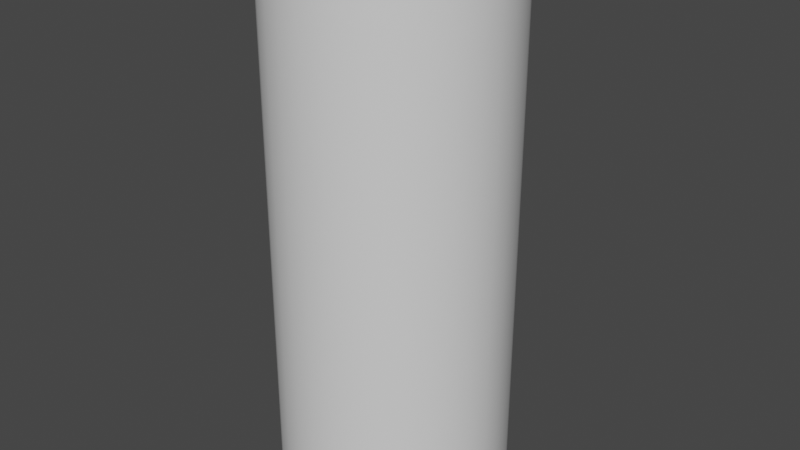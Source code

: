 # Source: papertowel.blend  (saved by Blender 3.4.6; exported with 4.5.12 LTS)
import bpy
from mathutils import Matrix  # noqa: F401  (used for matrix-valued properties, if any)

bpy.ops.wm.read_factory_settings(use_empty=True)
scene = bpy.context.scene
scene.name = 'Scene'

# ---- collections
col_collection = bpy.data.collections.new('Collection'); scene.collection.children.link(col_collection)

# ---- materials (node trees are filled in below, after node groups)
mat_paper = bpy.data.materials.new('paper')
mat_paper.use_transparent_shadow = False
mat_cardboard = bpy.data.materials.new('cardboard')
mat_cardboard.use_transparent_shadow = False

# ---- node groups
ng_auto_smooth = bpy.data.node_groups.new('Auto Smooth', 'GeometryNodeTree')
_s = ng_auto_smooth.interface.new_socket(name='Geometry', in_out='OUTPUT', socket_type='NodeSocketGeometry')
_s = ng_auto_smooth.interface.new_socket(name='Geometry', in_out='INPUT', socket_type='NodeSocketGeometry')
_s = ng_auto_smooth.interface.new_socket(name='Angle', in_out='INPUT', socket_type='NodeSocketFloat')
_s.subtype = 'ANGLE'
_s.min_value = 0.0
_s.max_value = 3.142
ng_auto_smooth.is_modifier = True
_N = ng_auto_smooth.nodes; _L = ng_auto_smooth.links
n0 = _N.new('NodeGroupOutput'); n0.name = 'Group Output'; n0.location = (480, -100)
n1 = _N.new('NodeGroupInput'); n1.name = 'Group Input'; n1.location = (-420, -300)
n2 = _N.new('NodeGroupInput'); n2.name = 'Group Input.001'; n2.location = (-60, -100)
n3 = _N.new('GeometryNodeSetShadeSmooth'); n3.name = 'Set Shade Smooth'; n3.location = (120, -100)
n3.domain = 'EDGE'
n4 = _N.new('GeometryNodeSetShadeSmooth'); n4.name = 'Set Shade Smooth.001'; n4.location = (300, -100)
n5 = _N.new('GeometryNodeInputMeshEdgeAngle'); n5.name = 'Edge Angle'; n5.location = (-420, -220)
n6 = _N.new('GeometryNodeInputEdgeSmooth'); n6.name = 'Is Edge Smooth'; n6.location = (-60, -160)
n7 = _N.new('GeometryNodeInputShadeSmooth'); n7.name = 'Is Face Smooth'; n7.location = (-240, -340)
n8 = _N.new('FunctionNodeBooleanMath'); n8.name = 'Boolean Math'; n8.location = (-60, -220)
n9 = _N.new('FunctionNodeCompare'); n9.name = 'Compare'; n9.location = (-240, -180)
n9.operation = 'LESS_EQUAL'
_L.new(n5.outputs[0], n9.inputs[0])
_L.new(n4.outputs[0], n0.inputs[0])
_L.new(n1.outputs[1], n9.inputs[1])
_L.new(n9.outputs[0], n8.inputs[0])
_L.new(n7.outputs[0], n8.inputs[1])
_L.new(n2.outputs[0], n3.inputs[0])
_L.new(n6.outputs[0], n3.inputs[1])
_L.new(n3.outputs[0], n4.inputs[0])
_L.new(n8.outputs[0], n3.inputs[2])
n0.is_active_output = True

# ---- material node trees
mat_paper.use_nodes = True; mat_paper.node_tree.nodes.clear()
_N = mat_paper.node_tree.nodes; _L = mat_paper.node_tree.links
n0 = _N.new('ShaderNodeBsdfPrincipled'); n0.name = 'Principled BSDF'; n0.location = (10, 300)
n0.distribution = 'GGX'
n0.subsurface_method = 'RANDOM_WALK_SKIN'
n0.inputs[3].default_value = 1.45
n0.inputs[27].default_value = (0.0, 0.0, 0.0, 1.0)
n0.inputs[28].default_value = 1.0
n1 = _N.new('ShaderNodeOutputMaterial'); n1.name = 'Material Output'; n1.location = (300, 300)
_L.new(n0.outputs[0], n1.inputs[0])
n1.is_active_output = True
mat_cardboard.use_nodes = True; mat_cardboard.node_tree.nodes.clear()
_N = mat_cardboard.node_tree.nodes; _L = mat_cardboard.node_tree.links
n0 = _N.new('ShaderNodeBsdfPrincipled'); n0.name = 'Principled BSDF'; n0.location = (10, 300)
n0.distribution = 'GGX'
n0.subsurface_method = 'RANDOM_WALK_SKIN'
n0.inputs[0].default_value = (0.1902, 0.07042, 0.03172, 1.0)
n0.inputs[2].default_value = 0.9961
n0.inputs[3].default_value = 1.45
n0.inputs[13].default_value = 0.2795
n0.inputs[14].default_value = (0.7258, 0.6853, 0.6722, 1.0)
n0.inputs[27].default_value = (0.0, 0.0, 0.0, 1.0)
n0.inputs[28].default_value = 1.0
n1 = _N.new('ShaderNodeOutputMaterial'); n1.name = 'Material Output'; n1.location = (300, 300)
_L.new(n0.outputs[0], n1.inputs[0])
n1.is_active_output = True

# ---- world
world_world = bpy.data.worlds.new('World'); scene.world = world_world
world_world.use_nodes = True; world_world.node_tree.nodes.clear()
_N = world_world.node_tree.nodes; _L = world_world.node_tree.links
n0 = _N.new('ShaderNodeOutputWorld'); n0.name = 'World Output'; n0.location = (300, 300)
n1 = _N.new('ShaderNodeBackground'); n1.name = 'Background'; n1.location = (10, 300)
n1.inputs[0].default_value = (0.05088, 0.05088, 0.05088, 1.0)
_L.new(n1.outputs[0], n0.inputs[0])
n0.is_active_output = True
world_world.color = (0.05088, 0.05088, 0.05088)
world_world.use_sun_shadow = False
world_world.sun_shadow_jitter_overblur = 0.0

# ---- meshes
me_cylinder = bpy.data.meshes.new('Cylinder')
me_cylinder.from_pydata([(2.293e-08, 0.02117, 0.1233), (0.00413, 0.02076, 0.1233), (0.008102, 0.01956, 0.1233), (0.01176, 0.0176, 0.1233), (0.01497, 0.01497, 0.1233), (0.0176, 0.01176, 0.1233), (0.01956, 0.008102, 0.1233), (0.02076, 0.00413, 0.1233), (0.02117, 1.21e-09, 0.1233), (0.02076, -0.00413, 0.1233), (0.01956, -0.008102, 0.1233), (0.0176, -0.01176, 0.1233), (0.01497, -0.01497, 0.1233), (0.01176, -0.0176, 0.1233), (0.008102, -0.01956, 0.1233), (0.00413, -0.02076, 0.1233), (2.293e-08, -0.02117, 0.1233), (-0.00413, -0.02076, 0.1233), (-0.008102, -0.01956, 0.1233), (-0.01176, -0.0176, 0.1233), (-0.01497, -0.01497, 0.1233), (-0.0176, -0.01176, 0.1233), (-0.01956, -0.008102, 0.1233), (-0.02076, -0.00413, 0.1233), (-0.02117, 1.21e-09, 0.1233), (-0.02076, 0.00413, 0.1233), (-0.01956, 0.008102, 0.1233), (-0.0176, 0.01176, 0.1233), (-0.01497, 0.01497, 0.1233), (-0.01176, 0.0176, 0.1233), (-0.008102, 0.01956, 0.1233), (-0.00413, 0.02076, 0.1233), (1.941e-08, 0.05226, 0.1233), (0.0102, 0.05125, 0.1233), (0.02, 0.04828, 0.1233), (0.02903, 0.04345, 0.1233), (0.03974, 0.03743, 0.1233), (0.04441, 0.02923, 0.1233), (0.04828, 0.02, 0.1233), (0.05125, 0.0102, 0.1233), (0.05226, 2.987e-09, 0.1233), (0.05125, -0.0102, 0.1233), (0.04828, -0.02, 0.1233), (0.04345, -0.02903, 0.1233), (0.03695, -0.03695, 0.1233), (0.02903, -0.04345, 0.1233), (0.02, -0.04828, 0.1233), (0.0102, -0.05125, 0.1233), (1.941e-08, -0.05226, 0.1233), (-0.0102, -0.05125, 0.1233), (-0.02, -0.04828, 0.1233), (-0.02903, -0.04345, 0.1233), (-0.03695, -0.03695, 0.1233), (-0.04345, -0.02903, 0.1233), (-0.04828, -0.02, 0.1233), (-0.05125, -0.0102, 0.1233), (-0.05226, 2.987e-09, 0.1233), (-0.05125, 0.0102, 0.1233), (-0.04828, 0.02, 0.1233), (-0.04345, 0.02903, 0.1233), (-0.03695, 0.03695, 0.1233), (-0.02903, 0.04345, 0.1233), (-0.02, 0.04828, 0.1233), (-0.0102, 0.05125, 0.1233), (2.343e-08, 0.01818, 0.1233), (0.003547, 0.01783, 0.1233), (0.006957, 0.0168, 0.1233), (0.0101, 0.01512, 0.1233), (0.01286, 0.01286, 0.1233), (0.01512, 0.0101, 0.1233), (0.0168, 0.006957, 0.1233), (0.01783, 0.003547, 0.1233), (0.01818, 1.046e-09, 0.1233), (0.01783, -0.003547, 0.1233), (0.0168, -0.006957, 0.1233), (0.01512, -0.0101, 0.1233), (0.01286, -0.01286, 0.1233), (0.0101, -0.01512, 0.1233), (0.006957, -0.0168, 0.1233), (0.003547, -0.01783, 0.1233), (2.343e-08, -0.01818, 0.1233), (-0.003547, -0.01783, 0.1233), (-0.006957, -0.0168, 0.1233), (-0.0101, -0.01512, 0.1233), (-0.01286, -0.01286, 0.1233), (-0.01512, -0.0101, 0.1233), (-0.0168, -0.006957, 0.1233), (-0.01783, -0.003547, 0.1233), (-0.01818, 1.046e-09, 0.1233), (-0.01783, 0.003547, 0.1233), (-0.0168, 0.006957, 0.1233), (-0.01512, 0.0101, 0.1233), (-0.01286, 0.01286, 0.1233), (-0.0101, 0.01512, 0.1233), (-0.006957, 0.0168, 0.1233), (-0.003547, 0.01783, 0.1233), (0.0102, 0.05125, 0.0), (0.02, 0.04828, 0.0), (0.02903, 0.04345, 0.0), (0.03974, 0.03743, 0.0), (0.04441, 0.02923, 0.0), (0.04828, 0.02, 0.0), (0.05125, 0.0102, 0.0), (0.05226, 2.987e-09, 0.0), (0.05125, -0.0102, 0.0), (0.04828, -0.02, 0.0), (0.04345, -0.02903, 0.0), (0.03695, -0.03695, 0.0), (0.02903, -0.04345, 0.0), (0.02, -0.04828, 0.0), (0.0102, -0.05125, 0.0), (1.941e-08, -0.05226, 0.0), (-0.0102, -0.05125, 0.0), (-0.02, -0.04828, 0.0), (-0.02903, -0.04345, 0.0), (-0.03695, -0.03695, 0.0), (-0.04345, -0.02903, 0.0), (-0.04828, -0.02, 0.0), (-0.05125, -0.0102, 0.0), (-0.05226, 2.987e-09, 0.0), (-0.05125, 0.0102, 0.0), (-0.04828, 0.02, 0.0), (-0.04345, 0.02903, 0.0), (-0.03695, 0.03695, 0.0), (-0.02903, 0.04345, 0.0), (-0.02, 0.04828, 0.0), (-0.0102, 0.05125, 0.0), (1.941e-08, 0.05226, 0.0), (0.00413, 0.02076, 0.125), (2.293e-08, 0.02117, 0.125), (0.008102, 0.01956, 0.125), (0.01176, 0.0176, 0.125), (0.01497, 0.01497, 0.125), (0.0176, 0.01176, 0.125), (0.01956, 0.008102, 0.125), (0.02076, 0.00413, 0.125), (0.02117, 1.21e-09, 0.125), (0.02076, -0.00413, 0.125), (0.01956, -0.008102, 0.125), (0.0176, -0.01176, 0.125), (0.01497, -0.01497, 0.125), (0.01176, -0.0176, 0.125), (0.008102, -0.01956, 0.125), (0.00413, -0.02076, 0.125), (2.293e-08, -0.02117, 0.125), (-0.00413, -0.02076, 0.125), (-0.008102, -0.01956, 0.125), (-0.01176, -0.0176, 0.125), (-0.01497, -0.01497, 0.125), (-0.0176, -0.01176, 0.125), (-0.01956, -0.008102, 0.125), (-0.02076, -0.00413, 0.125), (-0.02117, 1.21e-09, 0.125), (-0.02076, 0.00413, 0.125), (-0.01956, 0.008102, 0.125), (-0.0176, 0.01176, 0.125), (-0.01497, 0.01497, 0.125), (-0.01176, 0.0176, 0.125), (-0.008102, 0.01956, 0.125), (-0.00413, 0.02076, 0.125), (0.003547, 0.01783, 0.125), (2.343e-08, 0.01818, 0.125), (0.006957, 0.0168, 0.125), (0.0101, 0.01512, 0.125), (0.01286, 0.01286, 0.125), (0.01512, 0.0101, 0.125), (0.0168, 0.006957, 0.125), (0.01783, 0.003547, 0.125), (0.01818, 1.046e-09, 0.125), (0.01783, -0.003547, 0.125), (0.0168, -0.006957, 0.125), (0.01512, -0.0101, 0.125), (0.01286, -0.01286, 0.125), (0.0101, -0.01512, 0.125), (0.006957, -0.0168, 0.125), (0.003547, -0.01783, 0.125), (2.343e-08, -0.01818, 0.125), (-0.003547, -0.01783, 0.125), (-0.006957, -0.0168, 0.125), (-0.0101, -0.01512, 0.125), (-0.01286, -0.01286, 0.125), (-0.01512, -0.0101, 0.125), (-0.0168, -0.006957, 0.125), (-0.01783, -0.003547, 0.125), (-0.01818, 1.046e-09, 0.125), (-0.01783, 0.003547, 0.125), (-0.0168, 0.006957, 0.125), (-0.01512, 0.0101, 0.125), (-0.01286, 0.01286, 0.125), (-0.0101, 0.01512, 0.125), (-0.006957, 0.0168, 0.125), (-0.003547, 0.01783, 0.125), (2.293e-08, 0.02117, -0.1233), (0.00413, 0.02076, -0.1233), (0.008102, 0.01956, -0.1233), (0.01176, 0.0176, -0.1233), (0.01497, 0.01497, -0.1233), (0.0176, 0.01176, -0.1233), (0.01956, 0.008102, -0.1233), (0.02076, 0.00413, -0.1233), (0.02117, 1.21e-09, -0.1233), (0.02076, -0.00413, -0.1233), (0.01956, -0.008102, -0.1233), (0.0176, -0.01176, -0.1233), (0.01497, -0.01497, -0.1233), (0.01176, -0.0176, -0.1233), (0.008102, -0.01956, -0.1233), (0.00413, -0.02076, -0.1233), (2.293e-08, -0.02117, -0.1233), (-0.00413, -0.02076, -0.1233), (-0.008102, -0.01956, -0.1233), (-0.01176, -0.0176, -0.1233), (-0.01497, -0.01497, -0.1233), (-0.0176, -0.01176, -0.1233), (-0.01956, -0.008102, -0.1233), (-0.02076, -0.00413, -0.1233), (-0.02117, 1.21e-09, -0.1233), (-0.02076, 0.00413, -0.1233), (-0.01956, 0.008102, -0.1233), (-0.0176, 0.01176, -0.1233), (-0.01497, 0.01497, -0.1233), (-0.01176, 0.0176, -0.1233), (-0.008102, 0.01956, -0.1233), (-0.00413, 0.02076, -0.1233), (1.941e-08, 0.05226, -0.1233), (0.0102, 0.05125, -0.1233), (0.02, 0.04828, -0.1233), (0.02903, 0.04345, -0.1233), (0.03974, 0.03743, -0.1233), (0.04441, 0.02923, -0.1233), (0.04828, 0.02, -0.1233), (0.05125, 0.0102, -0.1233), (0.05226, 2.987e-09, -0.1233), (0.05125, -0.0102, -0.1233), (0.04828, -0.02, -0.1233), (0.04345, -0.02903, -0.1233), (0.03695, -0.03695, -0.1233), (0.02903, -0.04345, -0.1233), (0.02, -0.04828, -0.1233), (0.0102, -0.05125, -0.1233), (1.941e-08, -0.05226, -0.1233), (-0.0102, -0.05125, -0.1233), (-0.02, -0.04828, -0.1233), (-0.02903, -0.04345, -0.1233), (-0.03695, -0.03695, -0.1233), (-0.04345, -0.02903, -0.1233), (-0.04828, -0.02, -0.1233), (-0.05125, -0.0102, -0.1233), (-0.05226, 2.987e-09, -0.1233), (-0.05125, 0.0102, -0.1233), (-0.04828, 0.02, -0.1233), (-0.04345, 0.02903, -0.1233), (-0.03695, 0.03695, -0.1233), (-0.02903, 0.04345, -0.1233), (-0.02, 0.04828, -0.1233), (-0.0102, 0.05125, -0.1233), (2.343e-08, 0.01818, -0.1233), (0.003547, 0.01783, -0.1233), (0.006957, 0.0168, -0.1233), (0.0101, 0.01512, -0.1233), (0.01286, 0.01286, -0.1233), (0.01512, 0.0101, -0.1233), (0.0168, 0.006957, -0.1233), (0.01783, 0.003547, -0.1233), (0.01818, 1.046e-09, -0.1233), (0.01783, -0.003547, -0.1233), (0.0168, -0.006957, -0.1233), (0.01512, -0.0101, -0.1233), (0.01286, -0.01286, -0.1233), (0.0101, -0.01512, -0.1233), (0.006957, -0.0168, -0.1233), (0.003547, -0.01783, -0.1233), (2.343e-08, -0.01818, -0.1233), (-0.003547, -0.01783, -0.1233), (-0.006957, -0.0168, -0.1233), (-0.0101, -0.01512, -0.1233), (-0.01286, -0.01286, -0.1233), (-0.01512, -0.0101, -0.1233), (-0.0168, -0.006957, -0.1233), (-0.01783, -0.003547, -0.1233), (-0.01818, 1.046e-09, -0.1233), (-0.01783, 0.003547, -0.1233), (-0.0168, 0.006957, -0.1233), (-0.01512, 0.0101, -0.1233), (-0.01286, 0.01286, -0.1233), (-0.0101, 0.01512, -0.1233), (-0.006957, 0.0168, -0.1233), (-0.003547, 0.01783, -0.1233), (0.00413, 0.02076, -0.125), (2.293e-08, 0.02117, -0.125), (0.008102, 0.01956, -0.125), (0.01176, 0.0176, -0.125), (0.01497, 0.01497, -0.125), (0.0176, 0.01176, -0.125), (0.01956, 0.008102, -0.125), (0.02076, 0.00413, -0.125), (0.02117, 1.21e-09, -0.125), (0.02076, -0.00413, -0.125), (0.01956, -0.008102, -0.125), (0.0176, -0.01176, -0.125), (0.01497, -0.01497, -0.125), (0.01176, -0.0176, -0.125), (0.008102, -0.01956, -0.125), (0.00413, -0.02076, -0.125), (2.293e-08, -0.02117, -0.125), (-0.00413, -0.02076, -0.125), (-0.008102, -0.01956, -0.125), (-0.01176, -0.0176, -0.125), (-0.01497, -0.01497, -0.125), (-0.0176, -0.01176, -0.125), (-0.01956, -0.008102, -0.125), (-0.02076, -0.00413, -0.125), (-0.02117, 1.21e-09, -0.125), (-0.02076, 0.00413, -0.125), (-0.01956, 0.008102, -0.125), (-0.0176, 0.01176, -0.125), (-0.01497, 0.01497, -0.125), (-0.01176, 0.0176, -0.125), (-0.008102, 0.01956, -0.125), (-0.00413, 0.02076, -0.125), (0.003547, 0.01783, -0.125), (2.343e-08, 0.01818, -0.125), (0.006957, 0.0168, -0.125), (0.0101, 0.01512, -0.125), (0.01286, 0.01286, -0.125), (0.01512, 0.0101, -0.125), (0.0168, 0.006957, -0.125), (0.01783, 0.003547, -0.125), (0.01818, 1.046e-09, -0.125), (0.01783, -0.003547, -0.125), (0.0168, -0.006957, -0.125), (0.01512, -0.0101, -0.125), (0.01286, -0.01286, -0.125), (0.0101, -0.01512, -0.125), (0.006957, -0.0168, -0.125), (0.003547, -0.01783, -0.125), (2.343e-08, -0.01818, -0.125), (-0.003547, -0.01783, -0.125), (-0.006957, -0.0168, -0.125), (-0.0101, -0.01512, -0.125), (-0.01286, -0.01286, -0.125), (-0.01512, -0.0101, -0.125), (-0.0168, -0.006957, -0.125), (-0.01783, -0.003547, -0.125), (-0.01818, 1.046e-09, -0.125), (-0.01783, 0.003547, -0.125), (-0.0168, 0.006957, -0.125), (-0.01512, 0.0101, -0.125), (-0.01286, 0.01286, -0.125), (-0.0101, 0.01512, -0.125), (-0.006957, 0.0168, -0.125), (-0.003547, 0.01783, -0.125), (0.01337, 0.01629, 0.1233), (0.03299, 0.0402, 0.1233), (0.01148, 0.01399, 0.1233), (0.01337, 0.01629, 0.125), (0.01148, 0.01399, 0.125), (0.01337, 0.01629, -0.1233), (0.03299, 0.0402, -0.1233), (0.01148, 0.01399, -0.1233), (0.01337, 0.01629, -0.125), (0.01148, 0.01399, -0.125), (0.03237, 0.04745, 0.1233), (0.03237, 0.04745, 0.0), (0.02802, 0.0444, 0.0), (0.03237, 0.04745, -0.1233), (0.01082, 0.05434, 0.1233), (0.01338, 0.05878, 0.1233), (0.01338, 0.05878, 0.0), (0.01082, 0.05434, 0.0), (0.01082, 0.05434, -0.1233), (0.01338, 0.05878, -0.1233), (-0.008891, 0.05746, 0.1233), (-0.008584, 0.06257, 0.1233), (-0.008584, 0.06257, 0.0), (-0.008891, 0.05746, 0.0), (-0.008891, 0.05746, -0.1233), (-0.008584, 0.06257, -0.1233), (-0.03008, 0.05289, 0.1233), (-0.03104, 0.05793, 0.1233), (-0.03104, 0.05793, 0.0), (-0.03008, 0.05289, 0.0), (-0.03008, 0.05289, -0.1233), (-0.03104, 0.05793, -0.1233)], [], [(32, 0, 1, 33), (33, 1, 2, 34), (34, 2, 3, 35), (353, 352, 4, 36), (36, 4, 5, 37), (37, 5, 6, 38), (38, 6, 7, 39), (39, 7, 8, 40), (40, 8, 9, 41), (41, 9, 10, 42), (42, 10, 11, 43), (43, 11, 12, 44), (44, 12, 13, 45), (45, 13, 14, 46), (46, 14, 15, 47), (47, 15, 16, 48), (48, 16, 17, 49), (49, 17, 18, 50), (50, 18, 19, 51), (51, 19, 20, 52), (52, 20, 21, 53), (53, 21, 22, 54), (54, 22, 23, 55), (55, 23, 24, 56), (56, 24, 25, 57), (57, 25, 26, 58), (58, 26, 27, 59), (59, 27, 28, 60), (60, 28, 29, 61), (61, 29, 30, 62), (88, 89, 185, 184), (62, 30, 31, 63), (63, 31, 0, 32), (126, 63, 32, 127), (125, 62, 63, 126), (124, 61, 62, 125), (123, 60, 61, 124), (122, 59, 60, 123), (121, 58, 59, 122), (120, 57, 58, 121), (119, 56, 57, 120), (118, 55, 56, 119), (117, 54, 55, 118), (116, 53, 54, 117), (115, 52, 53, 116), (114, 51, 52, 115), (113, 50, 51, 114), (112, 49, 50, 113), (111, 48, 49, 112), (110, 47, 48, 111), (109, 46, 47, 110), (108, 45, 46, 109), (107, 44, 45, 108), (106, 43, 44, 107), (105, 42, 43, 106), (104, 41, 42, 105), (103, 40, 41, 104), (102, 39, 40, 103), (101, 38, 39, 102), (100, 37, 38, 101), (99, 36, 37, 100), (99, 228, 365, 363), (97, 34, 35, 98), (96, 33, 34, 97), (127, 32, 33, 96), (355, 131, 163, 356), (16, 15, 143, 144), (87, 88, 184, 183), (15, 14, 142, 143), (86, 87, 183, 182), (14, 13, 141, 142), (85, 86, 182, 181), (13, 12, 140, 141), (84, 85, 181, 180), (12, 11, 139, 140), (83, 84, 180, 179), (11, 10, 138, 139), (82, 83, 179, 178), (10, 9, 137, 138), (81, 82, 178, 177), (9, 8, 136, 137), (80, 81, 177, 176), (8, 7, 135, 136), (79, 80, 176, 175), (7, 6, 134, 135), (78, 79, 175, 174), (6, 5, 133, 134), (0, 31, 159, 129), (77, 78, 174, 173), (5, 4, 132, 133), (31, 30, 158, 159), (76, 77, 173, 172), (352, 3, 131, 355), (30, 29, 157, 158), (75, 76, 172, 171), (3, 2, 130, 131), (29, 28, 156, 157), (141, 140, 172, 173), (150, 149, 181, 182), (159, 158, 190, 191), (137, 136, 168, 169), (146, 145, 177, 178), (155, 154, 186, 187), (133, 132, 164, 165), (142, 141, 173, 174), (151, 150, 182, 183), (128, 129, 161, 160), (129, 159, 191, 161), (138, 137, 169, 170), (147, 146, 178, 179), (156, 155, 187, 188), (134, 133, 165, 166), (143, 142, 174, 175), (152, 151, 183, 184), (130, 128, 160, 162), (139, 138, 170, 171), (148, 147, 179, 180), (157, 156, 188, 189), (135, 134, 166, 167), (144, 143, 175, 176), (153, 152, 184, 185), (131, 130, 162, 163), (140, 139, 171, 172), (149, 148, 180, 181), (158, 157, 189, 190), (136, 135, 167, 168), (145, 144, 176, 177), (154, 153, 185, 186), (17, 16, 144, 145), (89, 90, 186, 185), (18, 17, 145, 146), (90, 91, 187, 186), (64, 65, 160, 161), (19, 18, 146, 147), (91, 92, 188, 187), (65, 66, 162, 160), (20, 19, 147, 148), (92, 93, 189, 188), (66, 67, 163, 162), (21, 20, 148, 149), (93, 94, 190, 189), (354, 68, 164, 356), (22, 21, 149, 150), (94, 95, 191, 190), (68, 69, 165, 164), (23, 22, 150, 151), (95, 64, 161, 191), (69, 70, 166, 165), (24, 23, 151, 152), (70, 71, 167, 166), (25, 24, 152, 153), (71, 72, 168, 167), (26, 25, 153, 154), (1, 0, 129, 128), (72, 73, 169, 168), (27, 26, 154, 155), (73, 74, 170, 169), (28, 27, 155, 156), (2, 1, 128, 130), (74, 75, 171, 170), (224, 225, 193, 192), (225, 226, 194, 193), (226, 227, 195, 194), (358, 228, 196, 357), (228, 229, 197, 196), (229, 230, 198, 197), (230, 231, 199, 198), (231, 232, 200, 199), (232, 233, 201, 200), (233, 234, 202, 201), (234, 235, 203, 202), (235, 236, 204, 203), (236, 237, 205, 204), (237, 238, 206, 205), (238, 239, 207, 206), (239, 240, 208, 207), (240, 241, 209, 208), (241, 242, 210, 209), (242, 243, 211, 210), (243, 244, 212, 211), (244, 245, 213, 212), (245, 246, 214, 213), (246, 247, 215, 214), (247, 248, 216, 215), (248, 249, 217, 216), (249, 250, 218, 217), (250, 251, 219, 218), (251, 252, 220, 219), (252, 253, 221, 220), (253, 254, 222, 221), (280, 344, 345, 281), (254, 255, 223, 222), (255, 224, 192, 223), (126, 127, 224, 255), (125, 126, 255, 254), (124, 125, 254, 253), (123, 124, 253, 252), (122, 123, 252, 251), (121, 122, 251, 250), (120, 121, 250, 249), (119, 120, 249, 248), (118, 119, 248, 247), (117, 118, 247, 246), (116, 117, 246, 245), (115, 116, 245, 244), (114, 115, 244, 243), (113, 114, 243, 242), (112, 113, 242, 241), (111, 112, 241, 240), (110, 111, 240, 239), (109, 110, 239, 238), (108, 109, 238, 237), (107, 108, 237, 236), (106, 107, 236, 235), (105, 106, 235, 234), (104, 105, 234, 233), (103, 104, 233, 232), (102, 103, 232, 231), (101, 102, 231, 230), (100, 101, 230, 229), (99, 100, 229, 228), (36, 99, 363, 362), (97, 98, 227, 226), (96, 97, 226, 225), (127, 96, 225, 224), (360, 361, 323, 291), (208, 304, 303, 207), (279, 343, 344, 280), (207, 303, 302, 206), (278, 342, 343, 279), (206, 302, 301, 205), (277, 341, 342, 278), (205, 301, 300, 204), (276, 340, 341, 277), (204, 300, 299, 203), (275, 339, 340, 276), (203, 299, 298, 202), (274, 338, 339, 275), (202, 298, 297, 201), (273, 337, 338, 274), (201, 297, 296, 200), (272, 336, 337, 273), (200, 296, 295, 199), (271, 335, 336, 272), (199, 295, 294, 198), (270, 334, 335, 271), (198, 294, 293, 197), (192, 289, 319, 223), (269, 333, 334, 270), (197, 293, 292, 196), (223, 319, 318, 222), (268, 332, 333, 269), (357, 360, 291, 195), (222, 318, 317, 221), (267, 331, 332, 268), (195, 291, 290, 194), (221, 317, 316, 220), (301, 333, 332, 300), (310, 342, 341, 309), (319, 351, 350, 318), (297, 329, 328, 296), (306, 338, 337, 305), (315, 347, 346, 314), (293, 325, 324, 292), (302, 334, 333, 301), (311, 343, 342, 310), (288, 320, 321, 289), (289, 321, 351, 319), (298, 330, 329, 297), (307, 339, 338, 306), (316, 348, 347, 315), (294, 326, 325, 293), (303, 335, 334, 302), (312, 344, 343, 311), (290, 322, 320, 288), (299, 331, 330, 298), (308, 340, 339, 307), (317, 349, 348, 316), (295, 327, 326, 294), (304, 336, 335, 303), (313, 345, 344, 312), (291, 323, 322, 290), (300, 332, 331, 299), (309, 341, 340, 308), (318, 350, 349, 317), (296, 328, 327, 295), (305, 337, 336, 304), (314, 346, 345, 313), (209, 305, 304, 208), (281, 345, 346, 282), (210, 306, 305, 209), (282, 346, 347, 283), (256, 321, 320, 257), (211, 307, 306, 210), (283, 347, 348, 284), (257, 320, 322, 258), (212, 308, 307, 211), (284, 348, 349, 285), (258, 322, 323, 259), (213, 309, 308, 212), (285, 349, 350, 286), (359, 361, 324, 260), (214, 310, 309, 213), (286, 350, 351, 287), (260, 324, 325, 261), (215, 311, 310, 214), (287, 351, 321, 256), (261, 325, 326, 262), (216, 312, 311, 215), (262, 326, 327, 263), (217, 313, 312, 216), (263, 327, 328, 264), (218, 314, 313, 217), (193, 288, 289, 192), (264, 328, 329, 265), (219, 315, 314, 218), (265, 329, 330, 266), (220, 316, 315, 219), (194, 290, 288, 193), (266, 330, 331, 267), (79, 271, 272, 80), (78, 270, 271, 79), (77, 269, 270, 78), (76, 268, 269, 77), (75, 267, 268, 76), (74, 266, 267, 75), (73, 265, 266, 74), (72, 264, 265, 73), (71, 263, 264, 72), (70, 262, 263, 71), (69, 261, 262, 70), (68, 260, 261, 69), (354, 359, 260, 68), (66, 258, 259, 67), (65, 257, 258, 66), (64, 256, 257, 65), (95, 287, 256, 64), (94, 286, 287, 95), (93, 285, 286, 94), (92, 284, 285, 93), (91, 283, 284, 92), (90, 282, 283, 91), (89, 281, 282, 90), (88, 280, 281, 89), (87, 279, 280, 88), (86, 278, 279, 87), (85, 277, 278, 86), (84, 276, 277, 85), (83, 275, 276, 84), (82, 274, 275, 83), (81, 273, 274, 82), (80, 272, 273, 81), (67, 259, 359, 354), (259, 323, 361, 359), (196, 292, 360, 357), (292, 324, 361, 360), (227, 358, 357, 195), (67, 354, 356, 163), (4, 352, 355, 132), (132, 355, 356, 164), (35, 3, 352, 353), (363, 365, 371, 368), (364, 35, 366, 369), (353, 36, 362, 35), (228, 358, 227, 365), (371, 370, 376, 377), (370, 369, 375, 376), (35, 362, 367, 366), (227, 364, 369, 370), (365, 227, 370, 371), (362, 363, 368, 367), (374, 377, 383, 380), (375, 372, 378, 381), (367, 368, 374, 373), (369, 366, 372, 375), (368, 371, 377, 374), (366, 367, 373, 372), (381, 378, 379, 380), (381, 380, 383, 382), (372, 373, 379, 378), (376, 375, 381, 382), (377, 376, 382, 383), (373, 374, 380, 379)])
me_cylinder.polygons.foreach_set('use_smooth', [True] * 383)
me_cylinder.polygons.foreach_set('material_index', [0, 0, 0, 0, 0, 0, 0, 0, 0, 0, 0, 0, 0, 0, 0, 0, 0, 0, 0, 0, 0, 0, 0, 0, 0, 0, 0, 0, 0, 0, 1, 0, 0, 0, 0, 0, 0, 0, 0, 0, 0, 0, 0, 0, 0, 0, 0, 0, 0, 0, 0, 0, 0, 0, 0, 0, 0, 0, 0, 0, 0, 0, 0, 0, 0, 1, 1, 1, 1, 1, 1, 1, 1, 1, 1, 1, 1, 1, 1, 1, 1, 1, 1, 1, 1, 1, 1, 1, 1, 1, 1, 1, 1, 1, 1, 1, 1, 1, 1, 1, 1, 1, 1, 1, 1, 1, 1, 1, 1, 1, 1, 1, 1, 1, 1, 1, 1, 1, 1, 1, 1, 1, 1, 1, 1, 1, 1, 1, 1, 1, 1, 1, 1, 1, 1, 1, 1, 1, 1, 1, 1, 1, 1, 1, 1, 1, 1, 1, 1, 1, 1, 1, 1, 1, 1, 1, 1, 1, 1, 1, 0, 0, 0, 0, 0, 0, 0, 0, 0, 0, 0, 0, 0, 0, 0, 0, 0, 0, 0, 0, 0, 0, 0, 0, 0, 0, 0, 0, 0, 0, 1, 0, 0, 0, 0, 0, 0, 0, 0, 0, 0, 0, 0, 0, 0, 0, 0, 0, 0, 0, 0, 0, 0, 0, 0, 0, 0, 0, 0, 0, 0, 0, 0, 0, 0, 1, 1, 1, 1, 1, 1, 1, 1, 1, 1, 1, 1, 1, 1, 1, 1, 1, 1, 1, 1, 1, 1, 1, 1, 1, 1, 1, 1, 1, 1, 1, 1, 1, 1, 1, 1, 1, 1, 1, 1, 1, 1, 1, 1, 1, 1, 1, 1, 1, 1, 1, 1, 1, 1, 1, 1, 1, 1, 1, 1, 1, 1, 1, 1, 1, 1, 1, 1, 1, 1, 1, 1, 1, 1, 1, 1, 1, 1, 1, 1, 1, 1, 1, 1, 1, 1, 1, 1, 1, 1, 1, 1, 1, 1, 1, 1, 1, 1, 1, 1, 1, 1, 1, 1, 1, 1, 1, 1, 1, 1, 1, 1, 1, 1, 1, 1, 1, 1, 1, 1, 1, 1, 1, 1, 1, 1, 1, 1, 1, 1, 1, 0, 1, 1, 1, 0, 0, 0, 0, 0, 0, 0, 0, 0, 0, 0, 0, 0, 0, 0, 0, 0, 0, 0, 0, 0, 0, 0])
_uv = me_cylinder.uv_layers.new(name='UVMap')
_uv.uv.foreach_set('vector', [1.0, 0.9938, 1.0, 1.0, 0.9688, 1.0, 0.9688, 0.9938, 0.9688, 0.9938, 0.9688, 1.0, 0.9375, 1.0, 0.9375, 0.9938, 0.9375, 0.9938, 0.9375, 1.0, 0.9062, 1.0, 0.9062, 0.9938, 0.8906, 0.9938, 0.8906, 1.0, 0.875, 1.0, 0.875, 0.9938, 0.875, 0.9938, 0.875, 1.0, 0.8438, 1.0, 0.8437, 0.9938, 0.8437, 0.9938, 0.8438, 1.0, 0.8125, 1.0, 0.8125, 0.9938, 0.8125, 0.9938, 0.8125, 1.0, 0.7812, 1.0, 0.7812, 0.9938, 0.7812, 0.9938, 0.7812, 1.0, 0.75, 1.0, 0.75, 0.9938, 0.75, 0.9938, 0.75, 1.0, 0.7188, 1.0, 0.7188, 0.9938, 0.7188, 0.9938, 0.7188, 1.0, 0.6875, 1.0, 0.6875, 0.9938, 0.6875, 0.9938, 0.6875, 1.0, 0.6562, 1.0, 0.6562, 0.9938, 0.6562, 0.9938, 0.6562, 1.0, 0.625, 1.0, 0.625, 0.9938, 0.625, 0.9938, 0.625, 1.0, 0.5938, 1.0, 0.5938, 0.9938, 0.5938, 0.9938, 0.5938, 1.0, 0.5625, 1.0, 0.5625, 0.9938, 0.5625, 0.9938, 0.5625, 1.0, 0.5312, 1.0, 0.5312, 0.9938, 0.5312, 0.9938, 0.5312, 1.0, 0.5, 1.0, 0.5, 0.9938, 0.5, 0.9938, 0.5, 1.0, 0.4688, 1.0, 0.4688, 0.9938, 0.4688, 0.9938, 0.4688, 1.0, 0.4375, 1.0, 0.4375, 0.9938, 0.4375, 0.9938, 0.4375, 1.0, 0.4062, 1.0, 0.4062, 0.9938, 0.4062, 0.9938, 0.4062, 1.0, 0.375, 1.0, 0.375, 0.9938, 0.375, 0.9938, 0.375, 1.0, 0.3438, 1.0, 0.3438, 0.9938, 0.3438, 0.9938, 0.3438, 1.0, 0.3125, 1.0, 0.3125, 0.9938, 0.3125, 0.9938, 0.3125, 1.0, 0.2812, 1.0, 0.2812, 0.9938, 0.2812, 0.9938, 0.2812, 1.0, 0.25, 1.0, 0.25, 0.9938, 0.25, 0.9938, 0.25, 1.0, 0.2188, 1.0, 0.2188, 0.9938, 0.2188, 0.9938, 0.2188, 1.0, 0.1875, 1.0, 0.1875, 0.9938, 0.1875, 0.9938, 0.1875, 1.0, 0.1562, 1.0, 0.1562, 0.9938, 0.1562, 0.9938, 0.1562, 1.0, 0.125, 1.0, 0.125, 0.9938, 0.125, 0.9938, 0.125, 1.0, 0.09375, 1.0, 0.09375, 0.9938, 0.09375, 0.9938, 0.09375, 1.0, 0.0625, 1.0, 0.0625, 0.9938, 0.0, 0.0, 0.0, 0.0, 0.0, 0.0, 0.0, 0.0, 0.0625, 0.9938, 0.0625, 1.0, 0.03125, 1.0, 0.03125, 0.9938, 0.03125, 0.9938, 0.03125, 1.0, 0.0, 1.0, 0.0, 0.9938, 0.03125, 0.7508, 0.03125, 0.9938, 0.0, 0.9938, 0.0, 0.7508, 0.0625, 0.7508, 0.0625, 0.9938, 0.03125, 0.9938, 0.03125, 0.7508, 0.09375, 0.7508, 0.09375, 0.9938, 0.0625, 0.9938, 0.0625, 0.7508, 0.125, 0.7508, 0.125, 0.9938, 0.09375, 0.9938, 0.09375, 0.7508, 0.1562, 0.7508, 0.1562, 0.9938, 0.125, 0.9938, 0.125, 0.7508, 0.1875, 0.7508, 0.1875, 0.9938, 0.1562, 0.9938, 0.1562, 0.7508, 0.2188, 0.7508, 0.2188, 0.9938, 0.1875, 0.9938, 0.1875, 0.7508, 0.25, 0.7508, 0.25, 0.9938, 0.2188, 0.9938, 0.2188, 0.7508, 0.2812, 0.7508, 0.2812, 0.9938, 0.25, 0.9938, 0.25, 0.7508, 0.3125, 0.7508, 0.3125, 0.9938, 0.2812, 0.9938, 0.2812, 0.7508, 0.3438, 0.7508, 0.3438, 0.9938, 0.3125, 0.9938, 0.3125, 0.7508, 0.375, 0.7508, 0.375, 0.9938, 0.3438, 0.9938, 0.3438, 0.7508, 0.4062, 0.7508, 0.4062, 0.9938, 0.375, 0.9938, 0.375, 0.7508, 0.4375, 0.7508, 0.4375, 0.9938, 0.4062, 0.9938, 0.4062, 0.7508, 0.4688, 0.7508, 0.4688, 0.9938, 0.4375, 0.9938, 0.4375, 0.7508, 0.5, 0.7508, 0.5, 0.9938, 0.4688, 0.9938, 0.4688, 0.7508, 0.5312, 0.7508, 0.5312, 0.9938, 0.5, 0.9938, 0.5, 0.7508, 0.5625, 0.7508, 0.5625, 0.9938, 0.5312, 0.9938, 0.5312, 0.7508, 0.5938, 0.7508, 0.5938, 0.9938, 0.5625, 0.9938, 0.5625, 0.7508, 0.625, 0.7508, 0.625, 0.9938, 0.5938, 0.9938, 0.5938, 0.7508, 0.6562, 0.7508, 0.6562, 0.9938, 0.625, 0.9938, 0.625, 0.7508, 0.6875, 0.7508, 0.6875, 0.9938, 0.6562, 0.9938, 0.6562, 0.7508, 0.7188, 0.7508, 0.7188, 0.9938, 0.6875, 0.9938, 0.6875, 0.7508, 0.75, 0.7508, 0.75, 0.9938, 0.7188, 0.9938, 0.7188, 0.7508, 0.7812, 0.7508, 0.7812, 0.9938, 0.75, 0.9938, 0.75, 0.7508, 0.8125, 0.7508, 0.8125, 0.9938, 0.7812, 0.9938, 0.7812, 0.7508, 0.8438, 0.7508, 0.8437, 0.9938, 0.8125, 0.9938, 0.8125, 0.7508, 0.875, 0.7508, 0.875, 0.9938, 0.8437, 0.9938, 0.8438, 0.7508, 0.875, 0.7508, 0.875, 0.9938, 0.875, 0.9938, 0.875, 0.7508, 0.9375, 0.7508, 0.9375, 0.9938, 0.9062, 0.9938, 0.9062, 0.7508, 0.9688, 0.7508, 0.9688, 0.9938, 0.9375, 0.9938, 0.9375, 0.7508, 1.0, 0.7508, 1.0, 0.9938, 0.9688, 0.9938, 0.9688, 0.7508, 0.8906, 1.0, 0.9062, 1.0, 0.9062, 1.0, 0.8906, 1.0, 0.5, 1.0, 0.5312, 1.0, 0.5312, 1.0, 0.5, 1.0, 0.0, 0.0, 0.0, 0.0, 0.0, 0.0, 0.0, 0.0, 0.5312, 1.0, 0.5625, 1.0, 0.5625, 1.0, 0.5312, 1.0, 0.0, 0.0, 0.0, 0.0, 0.0, 0.0, 0.0, 0.0, 0.5625, 1.0, 0.5938, 1.0, 0.5938, 1.0, 0.5625, 1.0, 0.0, 0.0, 0.0, 0.0, 0.0, 0.0, 0.0, 0.0, 0.5938, 1.0, 0.625, 1.0, 0.625, 1.0, 0.5938, 1.0, 0.0, 0.0, 0.0, 0.0, 0.0, 0.0, 0.0, 0.0, 0.625, 1.0, 0.6562, 1.0, 0.6562, 1.0, 0.625, 1.0, 0.0, 0.0, 0.0, 0.0, 0.0, 0.0, 0.0, 0.0, 0.6562, 1.0, 0.6875, 1.0, 0.6875, 1.0, 0.6562, 1.0, 0.0, 0.0, 0.0, 0.0, 0.0, 0.0, 0.0, 0.0, 0.6875, 1.0, 0.7188, 1.0, 0.7188, 1.0, 0.6875, 1.0, 0.0, 0.0, 0.0, 0.0, 0.0, 0.0, 0.0, 0.0, 0.7188, 1.0, 0.75, 1.0, 0.75, 1.0, 0.7188, 1.0, 0.0, 0.0, 0.0, 0.0, 0.0, 0.0, 0.0, 0.0, 0.75, 1.0, 0.7812, 1.0, 0.7812, 1.0, 0.75, 1.0, 0.0, 0.0, 0.0, 0.0, 0.0, 0.0, 0.0, 0.0, 0.7812, 1.0, 0.8125, 1.0, 0.8125, 1.0, 0.7812, 1.0, 0.0, 0.0, 0.0, 0.0, 0.0, 0.0, 0.0, 0.0, 0.8125, 1.0, 0.8438, 1.0, 0.8438, 1.0, 0.8125, 1.0, 0.0, 1.0, 0.03125, 1.0, 0.03125, 1.0, 0.0, 1.0, 0.0, 0.0, 0.0, 0.0, 0.0, 0.0, 0.0, 0.0, 0.8438, 1.0, 0.875, 1.0, 0.875, 1.0, 0.8438, 1.0, 0.03125, 1.0, 0.0625, 1.0, 0.0625, 1.0, 0.03125, 1.0, 0.0, 0.0, 0.0, 0.0, 0.0, 0.0, 0.0, 0.0, 0.8906, 1.0, 0.9062, 1.0, 0.9062, 1.0, 0.8906, 1.0, 0.0625, 1.0, 0.09375, 1.0, 0.09375, 1.0, 0.0625, 1.0, 0.0, 0.0, 0.0, 0.0, 0.0, 0.0, 0.0, 0.0, 0.9062, 1.0, 0.9375, 1.0, 0.9375, 1.0, 0.9062, 1.0, 0.09375, 1.0, 0.125, 1.0, 0.125, 1.0, 0.09375, 1.0, 0.5938, 1.0, 0.625, 1.0, 0.625, 1.0, 0.5938, 1.0, 0.3125, 1.0, 0.3438, 1.0, 0.3438, 1.0, 0.3125, 1.0, 0.03125, 1.0, 0.0625, 1.0, 0.0625, 1.0, 0.03125, 1.0, 0.7188, 1.0, 0.75, 1.0, 0.75, 1.0, 0.7188, 1.0, 0.4375, 1.0, 0.4688, 1.0, 0.4688, 1.0, 0.4375, 1.0, 0.1562, 1.0, 0.1875, 1.0, 0.1875, 1.0, 0.1562, 1.0, 0.8438, 1.0, 0.875, 1.0, 0.875, 1.0, 0.8438, 1.0, 0.5625, 1.0, 0.5938, 1.0, 0.5938, 1.0, 0.5625, 1.0, 0.2812, 1.0, 0.3125, 1.0, 0.3125, 1.0, 0.2812, 1.0, 0.9688, 1.0, 1.0, 1.0, 1.0, 1.0, 0.9688, 1.0, 0.0, 1.0, 0.03125, 1.0, 0.03125, 1.0, 0.0, 1.0, 0.6875, 1.0, 0.7188, 1.0, 0.7188, 1.0, 0.6875, 1.0, 0.4062, 1.0, 0.4375, 1.0, 0.4375, 1.0, 0.4062, 1.0, 0.125, 1.0, 0.1562, 1.0, 0.1562, 1.0, 0.125, 1.0, 0.8125, 1.0, 0.8438, 1.0, 0.8438, 1.0, 0.8125, 1.0, 0.5312, 1.0, 0.5625, 1.0, 0.5625, 1.0, 0.5312, 1.0, 0.25, 1.0, 0.2812, 1.0, 0.2812, 1.0, 0.25, 1.0, 0.9375, 1.0, 0.9688, 1.0, 0.9688, 1.0, 0.9375, 1.0, 0.6562, 1.0, 0.6875, 1.0, 0.6875, 1.0, 0.6562, 1.0, 0.375, 1.0, 0.4062, 1.0, 0.4062, 1.0, 0.375, 1.0, 0.09375, 1.0, 0.125, 1.0, 0.125, 1.0, 0.09375, 1.0, 0.7812, 1.0, 0.8125, 1.0, 0.8125, 1.0, 0.7812, 1.0, 0.5, 1.0, 0.5312, 1.0, 0.5312, 1.0, 0.5, 1.0, 0.2188, 1.0, 0.25, 1.0, 0.25, 1.0, 0.2188, 1.0, 0.9062, 1.0, 0.9375, 1.0, 0.9375, 1.0, 0.9062, 1.0, 0.625, 1.0, 0.6562, 1.0, 0.6562, 1.0, 0.625, 1.0, 0.3438, 1.0, 0.375, 1.0, 0.375, 1.0, 0.3438, 1.0, 0.0625, 1.0, 0.09375, 1.0, 0.09375, 1.0, 0.0625, 1.0, 0.75, 1.0, 0.7812, 1.0, 0.7812, 1.0, 0.75, 1.0, 0.4688, 1.0, 0.5, 1.0, 0.5, 1.0, 0.4688, 1.0, 0.1875, 1.0, 0.2188, 1.0, 0.2188, 1.0, 0.1875, 1.0, 0.4688, 1.0, 0.5, 1.0, 0.5, 1.0, 0.4688, 1.0, 0.0, 0.0, 0.0, 0.0, 0.0, 0.0, 0.0, 0.0, 0.4375, 1.0, 0.4688, 1.0, 0.4688, 1.0, 0.4375, 1.0, 0.0, 0.0, 0.0, 0.0, 0.0, 0.0, 0.0, 0.0, 0.0, 0.0, 0.0, 0.0, 0.0, 0.0, 0.0, 0.0, 0.4062, 1.0, 0.4375, 1.0, 0.4375, 1.0, 0.4062, 1.0, 0.0, 0.0, 0.0, 0.0, 0.0, 0.0, 0.0, 0.0, 0.0, 0.0, 0.0, 0.0, 0.0, 0.0, 0.0, 0.0, 0.375, 1.0, 0.4062, 1.0, 0.4062, 1.0, 0.375, 1.0, 0.0, 0.0, 0.0, 0.0, 0.0, 0.0, 0.0, 0.0, 0.0, 0.0, 0.0, 0.0, 0.0, 0.0, 0.0, 0.0, 0.3438, 1.0, 0.375, 1.0, 0.375, 1.0, 0.3438, 1.0, 0.0, 0.0, 0.0, 0.0, 0.0, 0.0, 0.0, 0.0, 0.0, 0.0, 0.0, 0.0, 0.0, 0.0, 0.0, 0.0, 0.3125, 1.0, 0.3438, 1.0, 0.3438, 1.0, 0.3125, 1.0, 0.0, 0.0, 0.0, 0.0, 0.0, 0.0, 0.0, 0.0, 0.0, 0.0, 0.0, 0.0, 0.0, 0.0, 0.0, 0.0, 0.2812, 1.0, 0.3125, 1.0, 0.3125, 1.0, 0.2812, 1.0, 0.0, 0.0, 0.0, 0.0, 0.0, 0.0, 0.0, 0.0, 0.0, 0.0, 0.0, 0.0, 0.0, 0.0, 0.0, 0.0, 0.25, 1.0, 0.2812, 1.0, 0.2812, 1.0, 0.25, 1.0, 0.0, 0.0, 0.0, 0.0, 0.0, 0.0, 0.0, 0.0, 0.2188, 1.0, 0.25, 1.0, 0.25, 1.0, 0.2188, 1.0, 0.0, 0.0, 0.0, 0.0, 0.0, 0.0, 0.0, 0.0, 0.1875, 1.0, 0.2188, 1.0, 0.2188, 1.0, 0.1875, 1.0, 0.9688, 1.0, 1.0, 1.0, 1.0, 1.0, 0.9688, 1.0, 0.0, 0.0, 0.0, 0.0, 0.0, 0.0, 0.0, 0.0, 0.1562, 1.0, 0.1875, 1.0, 0.1875, 1.0, 0.1562, 1.0, 0.0, 0.0, 0.0, 0.0, 0.0, 0.0, 0.0, 0.0, 0.125, 1.0, 0.1562, 1.0, 0.1562, 1.0, 0.125, 1.0, 0.9375, 1.0, 0.9688, 1.0, 0.9688, 1.0, 0.9375, 1.0, 0.0, 0.0, 0.0, 0.0, 0.0, 0.0, 0.0, 0.0, 1.0, 0.9938, 0.9688, 0.9938, 0.9688, 1.0, 1.0, 1.0, 0.9688, 0.9938, 0.9375, 0.9938, 0.9375, 1.0, 0.9688, 1.0, 0.9375, 0.9938, 0.9062, 0.9938, 0.9062, 1.0, 0.9375, 1.0, 0.8906, 0.9938, 0.875, 0.9938, 0.875, 1.0, 0.8906, 1.0, 0.875, 0.9938, 0.8437, 0.9938, 0.8438, 1.0, 0.875, 1.0, 0.8437, 0.9938, 0.8125, 0.9938, 0.8125, 1.0, 0.8438, 1.0, 0.8125, 0.9938, 0.7812, 0.9938, 0.7812, 1.0, 0.8125, 1.0, 0.7812, 0.9938, 0.75, 0.9938, 0.75, 1.0, 0.7812, 1.0, 0.75, 0.9938, 0.7188, 0.9938, 0.7188, 1.0, 0.75, 1.0, 0.7188, 0.9938, 0.6875, 0.9938, 0.6875, 1.0, 0.7188, 1.0, 0.6875, 0.9938, 0.6562, 0.9938, 0.6562, 1.0, 0.6875, 1.0, 0.6562, 0.9938, 0.625, 0.9938, 0.625, 1.0, 0.6562, 1.0, 0.625, 0.9938, 0.5938, 0.9938, 0.5938, 1.0, 0.625, 1.0, 0.5938, 0.9938, 0.5625, 0.9938, 0.5625, 1.0, 0.5938, 1.0, 0.5625, 0.9938, 0.5312, 0.9938, 0.5312, 1.0, 0.5625, 1.0, 0.5312, 0.9938, 0.5, 0.9938, 0.5, 1.0, 0.5312, 1.0, 0.5, 0.9938, 0.4688, 0.9938, 0.4688, 1.0, 0.5, 1.0, 0.4688, 0.9938, 0.4375, 0.9938, 0.4375, 1.0, 0.4688, 1.0, 0.4375, 0.9938, 0.4062, 0.9938, 0.4062, 1.0, 0.4375, 1.0, 0.4062, 0.9938, 0.375, 0.9938, 0.375, 1.0, 0.4062, 1.0, 0.375, 0.9938, 0.3438, 0.9938, 0.3438, 1.0, 0.375, 1.0, 0.3438, 0.9938, 0.3125, 0.9938, 0.3125, 1.0, 0.3438, 1.0, 0.3125, 0.9938, 0.2812, 0.9938, 0.2812, 1.0, 0.3125, 1.0, 0.2812, 0.9938, 0.25, 0.9938, 0.25, 1.0, 0.2812, 1.0, 0.25, 0.9938, 0.2188, 0.9938, 0.2188, 1.0, 0.25, 1.0, 0.2188, 0.9938, 0.1875, 0.9938, 0.1875, 1.0, 0.2188, 1.0, 0.1875, 0.9938, 0.1562, 0.9938, 0.1562, 1.0, 0.1875, 1.0, 0.1562, 0.9938, 0.125, 0.9938, 0.125, 1.0, 0.1562, 1.0, 0.125, 0.9938, 0.09375, 0.9938, 0.09375, 1.0, 0.125, 1.0, 0.09375, 0.9938, 0.0625, 0.9938, 0.0625, 1.0, 0.09375, 1.0, 0.0, 0.0, 0.0, 0.0, 0.0, 0.0, 0.0, 0.0, 0.0625, 0.9938, 0.03125, 0.9938, 0.03125, 1.0, 0.0625, 1.0, 0.03125, 0.9938, 0.0, 0.9938, 0.0, 1.0, 0.03125, 1.0, 0.03125, 0.7508, 0.0, 0.7508, 0.0, 0.9938, 0.03125, 0.9938, 0.0625, 0.7508, 0.03125, 0.7508, 0.03125, 0.9938, 0.0625, 0.9938, 0.09375, 0.7508, 0.0625, 0.7508, 0.0625, 0.9938, 0.09375, 0.9938, 0.125, 0.7508, 0.09375, 0.7508, 0.09375, 0.9938, 0.125, 0.9938, 0.1562, 0.7508, 0.125, 0.7508, 0.125, 0.9938, 0.1562, 0.9938, 0.1875, 0.7508, 0.1562, 0.7508, 0.1562, 0.9938, 0.1875, 0.9938, 0.2188, 0.7508, 0.1875, 0.7508, 0.1875, 0.9938, 0.2188, 0.9938, 0.25, 0.7508, 0.2188, 0.7508, 0.2188, 0.9938, 0.25, 0.9938, 0.2812, 0.7508, 0.25, 0.7508, 0.25, 0.9938, 0.2812, 0.9938, 0.3125, 0.7508, 0.2812, 0.7508, 0.2812, 0.9938, 0.3125, 0.9938, 0.3438, 0.7508, 0.3125, 0.7508, 0.3125, 0.9938, 0.3438, 0.9938, 0.375, 0.7508, 0.3438, 0.7508, 0.3438, 0.9938, 0.375, 0.9938, 0.4062, 0.7508, 0.375, 0.7508, 0.375, 0.9938, 0.4062, 0.9938, 0.4375, 0.7508, 0.4062, 0.7508, 0.4062, 0.9938, 0.4375, 0.9938, 0.4688, 0.7508, 0.4375, 0.7508, 0.4375, 0.9938, 0.4688, 0.9938, 0.5, 0.7508, 0.4688, 0.7508, 0.4688, 0.9938, 0.5, 0.9938, 0.5312, 0.7508, 0.5, 0.7508, 0.5, 0.9938, 0.5312, 0.9938, 0.5625, 0.7508, 0.5312, 0.7508, 0.5312, 0.9938, 0.5625, 0.9938, 0.5938, 0.7508, 0.5625, 0.7508, 0.5625, 0.9938, 0.5938, 0.9938, 0.625, 0.7508, 0.5938, 0.7508, 0.5938, 0.9938, 0.625, 0.9938, 0.6562, 0.7508, 0.625, 0.7508, 0.625, 0.9938, 0.6562, 0.9938, 0.6875, 0.7508, 0.6562, 0.7508, 0.6562, 0.9938, 0.6875, 0.9938, 0.7188, 0.7508, 0.6875, 0.7508, 0.6875, 0.9938, 0.7188, 0.9938, 0.75, 0.7508, 0.7188, 0.7508, 0.7188, 0.9938, 0.75, 0.9938, 0.7812, 0.7508, 0.75, 0.7508, 0.75, 0.9938, 0.7812, 0.9938, 0.8125, 0.7508, 0.7812, 0.7508, 0.7812, 0.9938, 0.8125, 0.9938, 0.8438, 0.7508, 0.8125, 0.7508, 0.8125, 0.9938, 0.8437, 0.9938, 0.875, 0.7508, 0.8438, 0.7508, 0.8437, 0.9938, 0.875, 0.9938, 0.875, 0.9938, 0.875, 0.7508, 0.875, 0.7508, 0.875, 0.9938, 0.9375, 0.7508, 0.9062, 0.7508, 0.9062, 0.9938, 0.9375, 0.9938, 0.9688, 0.7508, 0.9375, 0.7508, 0.9375, 0.9938, 0.9688, 0.9938, 1.0, 0.7508, 0.9688, 0.7508, 0.9688, 0.9938, 1.0, 0.9938, 0.8906, 1.0, 0.8906, 1.0, 0.9062, 1.0, 0.9062, 1.0, 0.5, 1.0, 0.5, 1.0, 0.5312, 1.0, 0.5312, 1.0, 0.0, 0.0, 0.0, 0.0, 0.0, 0.0, 0.0, 0.0, 0.5312, 1.0, 0.5312, 1.0, 0.5625, 1.0, 0.5625, 1.0, 0.0, 0.0, 0.0, 0.0, 0.0, 0.0, 0.0, 0.0, 0.5625, 1.0, 0.5625, 1.0, 0.5938, 1.0, 0.5938, 1.0, 0.0, 0.0, 0.0, 0.0, 0.0, 0.0, 0.0, 0.0, 0.5938, 1.0, 0.5938, 1.0, 0.625, 1.0, 0.625, 1.0, 0.0, 0.0, 0.0, 0.0, 0.0, 0.0, 0.0, 0.0, 0.625, 1.0, 0.625, 1.0, 0.6562, 1.0, 0.6562, 1.0, 0.0, 0.0, 0.0, 0.0, 0.0, 0.0, 0.0, 0.0, 0.6562, 1.0, 0.6562, 1.0, 0.6875, 1.0, 0.6875, 1.0, 0.0, 0.0, 0.0, 0.0, 0.0, 0.0, 0.0, 0.0, 0.6875, 1.0, 0.6875, 1.0, 0.7188, 1.0, 0.7188, 1.0, 0.0, 0.0, 0.0, 0.0, 0.0, 0.0, 0.0, 0.0, 0.7188, 1.0, 0.7188, 1.0, 0.75, 1.0, 0.75, 1.0, 0.0, 0.0, 0.0, 0.0, 0.0, 0.0, 0.0, 0.0, 0.75, 1.0, 0.75, 1.0, 0.7812, 1.0, 0.7812, 1.0, 0.0, 0.0, 0.0, 0.0, 0.0, 0.0, 0.0, 0.0, 0.7812, 1.0, 0.7812, 1.0, 0.8125, 1.0, 0.8125, 1.0, 0.0, 0.0, 0.0, 0.0, 0.0, 0.0, 0.0, 0.0, 0.8125, 1.0, 0.8125, 1.0, 0.8438, 1.0, 0.8438, 1.0, 0.0, 1.0, 0.0, 1.0, 0.03125, 1.0, 0.03125, 1.0, 0.0, 0.0, 0.0, 0.0, 0.0, 0.0, 0.0, 0.0, 0.8438, 1.0, 0.8438, 1.0, 0.875, 1.0, 0.875, 1.0, 0.03125, 1.0, 0.03125, 1.0, 0.0625, 1.0, 0.0625, 1.0, 0.0, 0.0, 0.0, 0.0, 0.0, 0.0, 0.0, 0.0, 0.8906, 1.0, 0.8906, 1.0, 0.9062, 1.0, 0.9062, 1.0, 0.0625, 1.0, 0.0625, 1.0, 0.09375, 1.0, 0.09375, 1.0, 0.0, 0.0, 0.0, 0.0, 0.0, 0.0, 0.0, 0.0, 0.9062, 1.0, 0.9062, 1.0, 0.9375, 1.0, 0.9375, 1.0, 0.09375, 1.0, 0.09375, 1.0, 0.125, 1.0, 0.125, 1.0, 0.5938, 1.0, 0.5938, 1.0, 0.625, 1.0, 0.625, 1.0, 0.3125, 1.0, 0.3125, 1.0, 0.3438, 1.0, 0.3438, 1.0, 0.03125, 1.0, 0.03125, 1.0, 0.0625, 1.0, 0.0625, 1.0, 0.7188, 1.0, 0.7188, 1.0, 0.75, 1.0, 0.75, 1.0, 0.4375, 1.0, 0.4375, 1.0, 0.4688, 1.0, 0.4688, 1.0, 0.1562, 1.0, 0.1562, 1.0, 0.1875, 1.0, 0.1875, 1.0, 0.8438, 1.0, 0.8438, 1.0, 0.875, 1.0, 0.875, 1.0, 0.5625, 1.0, 0.5625, 1.0, 0.5938, 1.0, 0.5938, 1.0, 0.2812, 1.0, 0.2812, 1.0, 0.3125, 1.0, 0.3125, 1.0, 0.9688, 1.0, 0.9688, 1.0, 1.0, 1.0, 1.0, 1.0, 0.0, 1.0, 0.0, 1.0, 0.03125, 1.0, 0.03125, 1.0, 0.6875, 1.0, 0.6875, 1.0, 0.7188, 1.0, 0.7188, 1.0, 0.4062, 1.0, 0.4062, 1.0, 0.4375, 1.0, 0.4375, 1.0, 0.125, 1.0, 0.125, 1.0, 0.1562, 1.0, 0.1562, 1.0, 0.8125, 1.0, 0.8125, 1.0, 0.8438, 1.0, 0.8438, 1.0, 0.5312, 1.0, 0.5312, 1.0, 0.5625, 1.0, 0.5625, 1.0, 0.25, 1.0, 0.25, 1.0, 0.2812, 1.0, 0.2812, 1.0, 0.9375, 1.0, 0.9375, 1.0, 0.9688, 1.0, 0.9688, 1.0, 0.6562, 1.0, 0.6562, 1.0, 0.6875, 1.0, 0.6875, 1.0, 0.375, 1.0, 0.375, 1.0, 0.4062, 1.0, 0.4062, 1.0, 0.09375, 1.0, 0.09375, 1.0, 0.125, 1.0, 0.125, 1.0, 0.7812, 1.0, 0.7812, 1.0, 0.8125, 1.0, 0.8125, 1.0, 0.5, 1.0, 0.5, 1.0, 0.5312, 1.0, 0.5312, 1.0, 0.2188, 1.0, 0.2188, 1.0, 0.25, 1.0, 0.25, 1.0, 0.9062, 1.0, 0.9062, 1.0, 0.9375, 1.0, 0.9375, 1.0, 0.625, 1.0, 0.625, 1.0, 0.6562, 1.0, 0.6562, 1.0, 0.3438, 1.0, 0.3438, 1.0, 0.375, 1.0, 0.375, 1.0, 0.0625, 1.0, 0.0625, 1.0, 0.09375, 1.0, 0.09375, 1.0, 0.75, 1.0, 0.75, 1.0, 0.7812, 1.0, 0.7812, 1.0, 0.4688, 1.0, 0.4688, 1.0, 0.5, 1.0, 0.5, 1.0, 0.1875, 1.0, 0.1875, 1.0, 0.2188, 1.0, 0.2188, 1.0, 0.4688, 1.0, 0.4688, 1.0, 0.5, 1.0, 0.5, 1.0, 0.0, 0.0, 0.0, 0.0, 0.0, 0.0, 0.0, 0.0, 0.4375, 1.0, 0.4375, 1.0, 0.4688, 1.0, 0.4688, 1.0, 0.0, 0.0, 0.0, 0.0, 0.0, 0.0, 0.0, 0.0, 0.0, 0.0, 0.0, 0.0, 0.0, 0.0, 0.0, 0.0, 0.4062, 1.0, 0.4062, 1.0, 0.4375, 1.0, 0.4375, 1.0, 0.0, 0.0, 0.0, 0.0, 0.0, 0.0, 0.0, 0.0, 0.0, 0.0, 0.0, 0.0, 0.0, 0.0, 0.0, 0.0, 0.375, 1.0, 0.375, 1.0, 0.4062, 1.0, 0.4062, 1.0, 0.0, 0.0, 0.0, 0.0, 0.0, 0.0, 0.0, 0.0, 0.0, 0.0, 0.0, 0.0, 0.0, 0.0, 0.0, 0.0, 0.3438, 1.0, 0.3438, 1.0, 0.375, 1.0, 0.375, 1.0, 0.0, 0.0, 0.0, 0.0, 0.0, 0.0, 0.0, 0.0, 0.0, 0.0, 0.0, 0.0, 0.0, 0.0, 0.0, 0.0, 0.3125, 1.0, 0.3125, 1.0, 0.3438, 1.0, 0.3438, 1.0, 0.0, 0.0, 0.0, 0.0, 0.0, 0.0, 0.0, 0.0, 0.0, 0.0, 0.0, 0.0, 0.0, 0.0, 0.0, 0.0, 0.2812, 1.0, 0.2812, 1.0, 0.3125, 1.0, 0.3125, 1.0, 0.0, 0.0, 0.0, 0.0, 0.0, 0.0, 0.0, 0.0, 0.0, 0.0, 0.0, 0.0, 0.0, 0.0, 0.0, 0.0, 0.25, 1.0, 0.25, 1.0, 0.2812, 1.0, 0.2812, 1.0, 0.0, 0.0, 0.0, 0.0, 0.0, 0.0, 0.0, 0.0, 0.2188, 1.0, 0.2188, 1.0, 0.25, 1.0, 0.25, 1.0, 0.0, 0.0, 0.0, 0.0, 0.0, 0.0, 0.0, 0.0, 0.1875, 1.0, 0.1875, 1.0, 0.2188, 1.0, 0.2188, 1.0, 0.9688, 1.0, 0.9688, 1.0, 1.0, 1.0, 1.0, 1.0, 0.0, 0.0, 0.0, 0.0, 0.0, 0.0, 0.0, 0.0, 0.1562, 1.0, 0.1562, 1.0, 0.1875, 1.0, 0.1875, 1.0, 0.0, 0.0, 0.0, 0.0, 0.0, 0.0, 0.0, 0.0, 0.125, 1.0, 0.125, 1.0, 0.1562, 1.0, 0.1562, 1.0, 0.9375, 1.0, 0.9375, 1.0, 0.9688, 1.0, 0.9688, 1.0, 0.0, 0.0, 0.0, 0.0, 0.0, 0.0, 0.0, 0.0, 0.0, 0.0, 0.0, 0.0, 0.0, 0.0, 0.0, 0.0, 0.0, 0.0, 0.0, 0.0, 0.0, 0.0, 0.0, 0.0, 0.0, 0.0, 0.0, 0.0, 0.0, 0.0, 0.0, 0.0, 0.0, 0.0, 0.0, 0.0, 0.0, 0.0, 0.0, 0.0, 0.0, 0.0, 0.0, 0.0, 0.0, 0.0, 0.0, 0.0, 0.0, 0.0, 0.0, 0.0, 0.0, 0.0, 0.0, 0.0, 0.0, 0.0, 0.0, 0.0, 0.0, 0.0, 0.0, 0.0, 0.0, 0.0, 0.0, 0.0, 0.0, 0.0, 0.0, 0.0, 0.0, 0.0, 0.0, 0.0, 0.0, 0.0, 0.0, 0.0, 0.0, 0.0, 0.0, 0.0, 0.0, 0.0, 0.0, 0.0, 0.0, 0.0, 0.0, 0.0, 0.0, 0.0, 0.0, 0.0, 0.0, 0.0, 0.0, 0.0, 0.0, 0.0, 0.0, 0.0, 0.0, 0.0, 0.0, 0.0, 0.0, 0.0, 0.0, 0.0, 0.0, 0.0, 0.0, 0.0, 0.0, 0.0, 0.0, 0.0, 0.0, 0.0, 0.0, 0.0, 0.0, 0.0, 0.0, 0.0, 0.0, 0.0, 0.0, 0.0, 0.0, 0.0, 0.0, 0.0, 0.0, 0.0, 0.0, 0.0, 0.0, 0.0, 0.0, 0.0, 0.0, 0.0, 0.0, 0.0, 0.0, 0.0, 0.0, 0.0, 0.0, 0.0, 0.0, 0.0, 0.0, 0.0, 0.0, 0.0, 0.0, 0.0, 0.0, 0.0, 0.0, 0.0, 0.0, 0.0, 0.0, 0.0, 0.0, 0.0, 0.0, 0.0, 0.0, 0.0, 0.0, 0.0, 0.0, 0.0, 0.0, 0.0, 0.0, 0.0, 0.0, 0.0, 0.0, 0.0, 0.0, 0.0, 0.0, 0.0, 0.0, 0.0, 0.0, 0.0, 0.0, 0.0, 0.0, 0.0, 0.0, 0.0, 0.0, 0.0, 0.0, 0.0, 0.0, 0.0, 0.0, 0.0, 0.0, 0.0, 0.0, 0.0, 0.0, 0.0, 0.0, 0.0, 0.0, 0.0, 0.0, 0.0, 0.0, 0.0, 0.0, 0.0, 0.0, 0.0, 0.0, 0.0, 0.0, 0.0, 0.0, 0.0, 0.0, 0.0, 0.0, 0.0, 0.0, 0.0, 0.0, 0.0, 0.0, 0.0, 0.0, 0.0, 0.0, 0.0, 0.0, 0.0, 0.0, 0.0, 0.0, 0.0, 0.0, 0.0, 0.0, 0.0, 0.0, 0.0, 0.0, 0.0, 0.0, 0.0, 0.0, 0.0, 0.0, 0.0, 0.0, 0.0, 0.0, 0.0, 0.0, 0.0, 0.0, 0.0, 0.0, 0.0, 0.0, 0.0, 0.875, 1.0, 0.875, 1.0, 0.8906, 1.0, 0.8906, 1.0, 0.875, 1.0, 0.875, 1.0, 0.8906, 1.0, 0.8906, 1.0, 0.9062, 0.9938, 0.8906, 0.9938, 0.8906, 1.0, 0.9062, 1.0, 0.0, 0.0, 0.0, 0.0, 0.0, 0.0, 0.0, 0.0, 0.875, 1.0, 0.8906, 1.0, 0.8906, 1.0, 0.875, 1.0, 0.875, 1.0, 0.8906, 1.0, 0.8906, 1.0, 0.875, 1.0, 0.9062, 0.9938, 0.9062, 1.0, 0.8906, 1.0, 0.8906, 0.9938, 0.875, 0.7508, 0.875, 0.9938, 0.875, 0.9938, 0.875, 0.7508, 0.8906, 0.7508, 0.8906, 0.9938, 0.8906, 0.9938, 0.8906, 0.7508, 0.8906, 0.9938, 0.875, 0.9938, 0.875, 0.9938, 0.8906, 0.9938, 0.875, 0.9938, 0.8906, 0.9938, 0.8906, 0.9938, 0.875, 0.9938, 0.875, 0.9938, 0.8906, 0.9938, 0.8906, 0.9938, 0.875, 0.9938, 0.8906, 0.9938, 0.8906, 0.7508, 0.8906, 0.7508, 0.8906, 0.9938, 0.8906, 0.9938, 0.875, 0.9938, 0.875, 0.9938, 0.8906, 0.9938, 0.8906, 0.9938, 0.8906, 0.7508, 0.8906, 0.7508, 0.8906, 0.9938, 0.875, 0.9938, 0.8906, 0.9938, 0.8906, 0.9938, 0.875, 0.9938, 0.875, 0.9938, 0.875, 0.7508, 0.875, 0.7508, 0.875, 0.9938, 0.875, 0.7508, 0.875, 0.9938, 0.875, 0.9938, 0.875, 0.7508, 0.8906, 0.7508, 0.8906, 0.9938, 0.8906, 0.9938, 0.8906, 0.7508, 0.875, 0.9938, 0.875, 0.7508, 0.875, 0.7508, 0.875, 0.9938, 0.8906, 0.7508, 0.8906, 0.9938, 0.8906, 0.9938, 0.8906, 0.7508, 0.875, 0.7508, 0.875, 0.9938, 0.875, 0.9938, 0.875, 0.7508, 0.8906, 0.9938, 0.875, 0.9938, 0.875, 0.9938, 0.8906, 0.9938, 0.8906, 0.7508, 0.8906, 0.9938, 0.875, 0.9938, 0.875, 0.7508, 0.8906, 0.7508, 0.875, 0.7508, 0.875, 0.9938, 0.8906, 0.9938, 0.8906, 0.9938, 0.875, 0.9938, 0.875, 0.9938, 0.8906, 0.9938, 0.8906, 0.9938, 0.8906, 0.7508, 0.8906, 0.7508, 0.8906, 0.9938, 0.875, 0.9938, 0.8906, 0.9938, 0.8906, 0.9938, 0.875, 0.9938, 0.875, 0.9938, 0.875, 0.7508, 0.875, 0.7508, 0.875, 0.9938])
me_cylinder.materials.append(mat_paper)
me_cylinder.materials.append(mat_cardboard)
me_cylinder.update()

# ---- objects
ob_cylinder = bpy.data.objects.new('Cylinder', me_cylinder)

# ---- transforms, parenting, visibility, modifiers, constraints
ob_cylinder.location = (0.0, 0.0, 0.0)
_m = ob_cylinder.modifiers.new('Auto Smooth', 'NODES')
_m.node_group = ng_auto_smooth
_gi = [s.identifier for s in ng_auto_smooth.interface.items_tree if s.item_type == 'SOCKET' and s.in_out == 'INPUT']
_m[_gi[1]] = 0.5236  # Angle

# ---- collection membership
col_collection.objects.link(ob_cylinder)

# ---- scene / render settings (as saved in the file)
scene.frame_start = 1; scene.frame_end = 250; scene.frame_set(0)
scene.render.engine = 'BLENDER_EEVEE_NEXT'
scene.cycles.sampling_pattern = 'TABULATED_SOBOL'
scene.cycles.use_light_tree = False
scene.view_settings.view_transform = 'Filmic'
bpy.context.view_layer.update()

# ---- added for rendering (the .blend has no active camera and no usable light): camera, sun
cam_auto = bpy.data.cameras.new('AutoCamera')
cam_auto.lens = 50.0
cam_auto.sensor_width = 36.0
cam_auto.clip_end = 1000.0
ob_auto_camera = bpy.data.objects.new('AutoCamera', cam_auto)
scene.collection.objects.link(ob_auto_camera)
ob_auto_camera.location = (0.27229, -0.321592, 0.217832)
ob_auto_camera.rotation_euler = (1.09748, -7.21219e-08, 0.694738)
scene.camera = ob_auto_camera
light_auto_sun = bpy.data.lights.new('AutoSun', 'SUN')
light_auto_sun.energy = 3.0
light_auto_sun.angle = 0.0523599
ob_auto_sun = bpy.data.objects.new('AutoSun', light_auto_sun)
scene.collection.objects.link(ob_auto_sun)
ob_auto_sun.rotation_euler = (0.872665, 0.174533, 0.523599)
bpy.context.view_layer.update()
